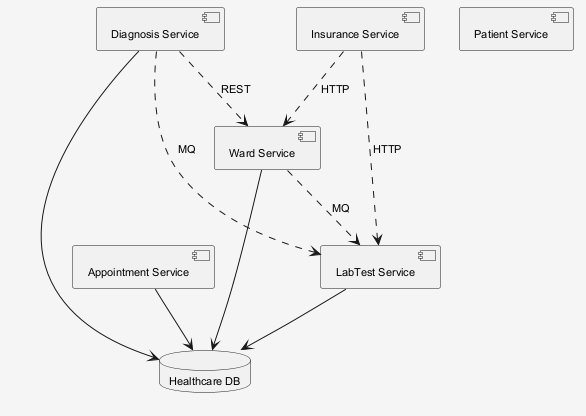

The diagram above was rendered by PlantUML. Its source (embedded in the PNG):
@startuml
skinparam shadowing false
skinparam backgroundColor #F5F5F5
skinparam defaultFontSize 11
component "Diagnosis Service" as C_DiagnosisService
component "Insurance Service" as C_InsuranceService
component "Appointment Service" as C_AppointmentService
component "LabTest Service" as C_LabTestService
component "Patient Service" as C_PatientService
component "Ward Service" as C_WardService
database "Healthcare DB" as DB_healthcare
C_DiagnosisService --> DB_healthcare
C_AppointmentService --> DB_healthcare
C_LabTestService --> DB_healthcare
C_WardService --> DB_healthcare
C_InsuranceService ..> C_LabTestService : HTTP
C_WardService ..> C_LabTestService : MQ
C_DiagnosisService ..> C_WardService : REST
C_DiagnosisService ..> C_LabTestService : MQ
C_InsuranceService ..> C_WardService : HTTP
@enduml